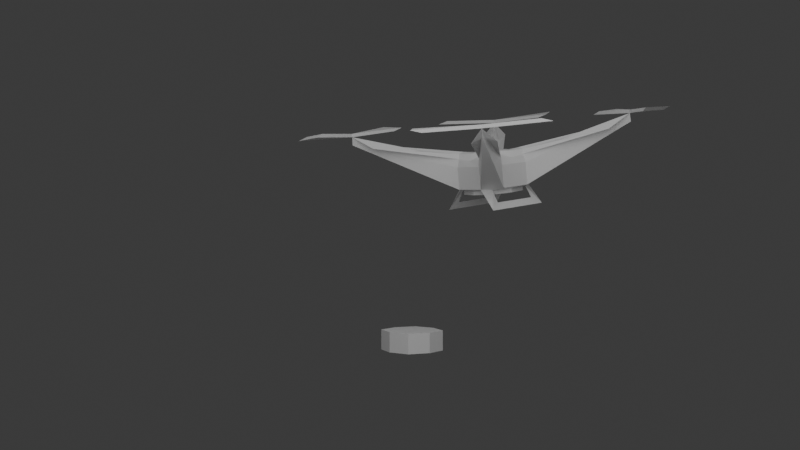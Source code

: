 # Source: drone.blend  (saved by Blender 4.0.36; exported with 4.5.12 LTS)
import bpy
from mathutils import Matrix  # noqa: F401  (used for matrix-valued properties, if any)

bpy.ops.wm.read_factory_settings(use_empty=True)
scene = bpy.context.scene
scene.name = 'Scene'

# ---- collections
col_collection = bpy.data.collections.new('Collection'); scene.collection.children.link(col_collection)

# ---- materials (node trees are filled in below, after node groups)
mat_material = bpy.data.materials.new('Material')
mat_material.alpha_threshold = 0.0
mat_material.use_transparent_shadow = False
mat_material.roughness = 0.5
mat_material.line_color = (0.0, 0.0, 0.0, 1.0)

# ---- material node trees
mat_material.use_nodes = True; mat_material.node_tree.nodes.clear()
_N = mat_material.node_tree.nodes; _L = mat_material.node_tree.links
n0 = _N.new('ShaderNodeOutputMaterial'); n0.name = 'Material Output'; n0.location = (300, 300)
n1 = _N.new('ShaderNodeBsdfPrincipled'); n1.name = 'Principled BSDF'; n1.location = (10, 300)
n1.inputs[3].default_value = 1.45
_L.new(n1.outputs[0], n0.inputs[0])
n0.is_active_output = True

# ---- world
world_world = bpy.data.worlds.new('World'); scene.world = world_world
world_world.use_nodes = True; world_world.node_tree.nodes.clear()
_N = world_world.node_tree.nodes; _L = world_world.node_tree.links
n0 = _N.new('ShaderNodeOutputWorld'); n0.name = 'World Output'; n0.location = (300, 300)
n1 = _N.new('ShaderNodeBackground'); n1.name = 'Background'; n1.location = (10, 300)
n1.inputs[0].default_value = (0.05088, 0.05088, 0.05088, 1.0)
_L.new(n1.outputs[0], n0.inputs[0])
n0.is_active_output = True
world_world.color = (0.05088, 0.05088, 0.05088)
world_world.use_sun_shadow = False
world_world.sun_shadow_jitter_overblur = 0.0

# ---- cameras
cam_camera = bpy.data.cameras.new('Camera')
cam_camera.clip_end = 100.0
cam_camera.ortho_scale = 7.314

# ---- lights
light_point = bpy.data.lights.new('Point', 'POINT')
light_point.transmission_factor = 0.0
light_point.use_soft_falloff = False
light_point.energy = 1103.0
light_point.shadow_soft_size = 6.2
light_point.shadow_maximum_resolution = 0.006
light_point.use_absolute_resolution = True

# ---- meshes
me_cube = bpy.data.meshes.new('Cube')
me_cube.from_pydata([(0.9474, 0.9474, 0.6475), (0.95, 0.95, 0.5675), (0.9474, -0.9474, 0.6475), (0.95, -0.95, 0.5675), (-0.9474, 0.9474, 0.6475), (-0.95, 0.95, 0.5675), (-0.9474, -0.9474, 0.6475), (-0.95, -0.95, 0.5675), (-0.3079, 1.328e-09, 0.05647), (2.822e-10, 0.3079, 0.05647), (3.127e-10, -0.289, 0.3306), (0.289, 1.009e-09, 0.3306), (2.822e-10, -0.3079, 0.05647), (-0.289, 1.009e-09, 0.3306), (3.127e-10, 0.289, 0.3306), (0.3079, 1.328e-09, 0.05647), (2.822e-10, 0.3079, 0.2717), (0.3079, 1.328e-09, 0.2717), (-0.3079, 1.328e-09, 0.2717), (2.822e-10, -0.3079, 0.2717), (1.592e-10, 7.683e-10, 0.4171), (-0.3079, -0.154, 0.05647), (-0.154, 0.3079, 0.05647), (-0.1445, -0.289, 0.3489), (0.289, -0.1445, 0.3489), (0.154, -0.3079, 0.05647), (-0.289, 0.1445, 0.3489), (0.1445, 0.289, 0.3489), (0.3079, 0.154, 0.05647), (-0.3079, 0.154, 0.05647), (0.154, 0.3079, 0.05647), (0.1445, -0.289, 0.3489), (0.289, 0.1445, 0.3489), (-0.154, -0.3079, 0.05647), (-0.289, -0.1445, 0.3489), (-0.1445, 0.289, 0.3489), (0.3079, -0.154, 0.05647), (0.154, 0.3079, 0.2717), (-0.154, 0.3079, 0.2717), (0.3079, -0.154, 0.2717), (0.3079, 0.154, 0.2717), (0.0, -0.275, 0.03899), (0.0, 0.275, 0.03899), (-0.275, 1.166e-09, 0.03899), (0.275, 1.166e-09, 0.03899), (-0.3079, 0.154, 0.2717), (-0.3079, -0.154, 0.2717), (-0.154, -0.3079, 0.2717), (0.154, -0.3079, 0.2717), (1.592e-10, -0.2362, 0.3969), (1.592e-10, 0.2362, 0.3969), (0.2362, 7.683e-10, 0.3969), (-0.2362, 7.683e-10, 0.3969), (-0.1851, 0.1851, 0.4134), (0.1851, 0.1851, 0.4134), (0.1851, -0.1851, 0.4134), (0.215, 0.215, 0.03899), (-0.215, 0.215, 0.03899), (-0.215, -0.215, 0.03899), (0.215, -0.215, 0.03899), (-0.1851, -0.1851, 0.4134), (-0.8779, 0.7151, 0.5204), (-0.7151, 0.8779, 0.5204), (-0.1843, 0.2504, 0.3957), (-0.2504, 0.1843, 0.3957), (-0.843, 0.843, 0.5639), (0.7151, 0.8779, 0.5204), (0.8779, 0.7151, 0.5204), (0.1843, 0.2504, 0.3957), (0.2504, 0.1843, 0.3957), (0.843, 0.843, 0.5639), (-0.7151, -0.8779, 0.5204), (-0.8779, -0.7151, 0.5204), (-0.1843, -0.2504, 0.3957), (-0.2504, -0.1843, 0.3957), (-0.843, -0.843, 0.5639), (0.8779, -0.7151, 0.5204), (0.7151, -0.8779, 0.5204), (0.1843, -0.2504, 0.3957), (0.2504, -0.1843, 0.3957), (0.843, -0.843, 0.5639), (0.3181, 0.3181, -0.1382), (-0.3181, 0.3181, -0.1382), (-0.3181, -0.3181, -0.1382), (0.3181, -0.3181, -0.1382), (0.7308, 1.526, 0.6614), (0.6398, -1.367, 0.6632), (-1.566, 0.9537, 0.6614), (-0.6214, -1.473, 0.6614), (0.5328, 1.389, 0.6831), (0.8281, -1.441, 0.6566), (-1.509, 0.7194, 0.6815), (-0.4542, -1.299, 0.6514), (-0.9474, 0.9474, 0.6475), (-0.429, 0.9405, 0.6657), (-0.4761, 1.137, 0.6825), (0.9474, 0.9474, 0.6475), (1.129, 0.4611, 0.6658), (1.296, 0.5765, 0.684), (0.9474, -0.9474, 0.6475), (1.314, -0.4483, 0.6612), (1.089, -0.3595, 0.6533), (-0.9474, -0.9474, 0.6475), (-1.221, -0.5063, 0.6633), (-1.362, -0.652, 0.6548), (0.0, -0.3181, -0.1382), (0.0, 0.3181, -0.1382), (0.2191, 0.2783, -0.07414), (-0.2191, 0.2783, -0.07414), (-0.2191, -0.2783, -0.07414), (0.2191, -0.2783, -0.07414), (-0.3079, 0.154, 0.1512), (-0.3079, -0.154, 0.1512), (-0.154, -0.3079, 0.1512), (0.154, -0.3079, 0.1512), (0.3079, -0.154, 0.1512), (0.3079, 0.154, 0.1512), (0.154, 0.3079, 0.1512), (-0.154, 0.3079, 0.1512), (-0.3079, 1.328e-09, 0.1512), (2.822e-10, -0.3079, 0.1512), (0.3079, 1.328e-09, 0.1512), (2.822e-10, 0.3079, 0.1512), (0.0, 1.166e-09, 0.3289), (0.0, -0.275, 0.3289), (0.0, 0.275, 0.3289), (-0.275, 1.166e-09, 0.3289), (0.275, 1.166e-09, 0.3289), (0.215, 0.215, 0.3289), (-0.215, 0.215, 0.3289), (-0.215, -0.215, 0.3289), (0.215, -0.215, 0.3289), (0.9474, 0.9474, 0.6802), (0.7655, 1.434, 0.6933), (0.9474, -0.9474, 0.6802), (0.5812, -1.446, 0.6939), (-0.9474, 0.9474, 0.6802), (-1.467, 0.9526, 0.6932), (-0.9474, -0.9474, 0.6802), (-0.6736, -1.389, 0.6908), (0.5991, 1.318, 0.7115), (0.8054, -1.535, 0.6861), (-1.419, 0.7558, 0.71), (-0.5331, -1.243, 0.6823), (-0.3301, 0.9394, 0.6942), (-0.3862, 1.174, 0.7142), (1.164, 0.3685, 0.6942), (1.362, 0.5058, 0.7159), (1.255, -0.5282, 0.6907), (1.067, -0.4535, 0.6841), (-1.273, -0.4223, 0.6942), (-1.441, -0.5958, 0.6842)], [], [(60, 74, 75), (47, 23, 71, 6, 7), (45, 26, 61, 4, 5), (59, 36, 3, 25), (39, 24, 76, 2, 3), (37, 27, 66, 0, 1), (38, 35, 14, 16), (40, 32, 11, 17), (58, 41, 12, 33), (42, 56, 128, 125), (56, 28, 15, 44), (46, 34, 13, 18), (48, 31, 10, 19), (55, 49, 10, 31, 78), (54, 50, 20, 51), (53, 64, 26, 13, 52), (50, 53, 52, 20), (14, 35, 63, 53, 50), (4, 61, 65), (32, 69, 54, 51, 11), (0, 66, 70), (27, 14, 50, 54, 68), (55, 78, 80), (11, 51, 55, 79, 24), (51, 20, 49, 55), (3, 2, 77, 31, 48), (114, 48, 19, 120), (3, 48, 114, 25), (33, 113, 47, 7), (120, 19, 47, 113), (7, 6, 72, 34, 46), (112, 46, 18, 119), (7, 46, 112, 21), (29, 111, 45, 5), (119, 18, 45, 111), (59, 41, 124, 131), (9, 30, 56, 42), (30, 1, 28, 56), (29, 57, 43, 8), (5, 22, 57, 29), (22, 9, 42, 57), (21, 58, 33, 7), (8, 43, 58, 21), (43, 57, 129, 126), (1, 0, 67, 32, 40), (116, 40, 17, 121), (1, 40, 116, 28), (36, 115, 39, 3), (121, 17, 39, 115), (5, 4, 62, 35, 38), (118, 38, 16, 122), (5, 38, 118, 22), (30, 117, 37, 1), (122, 16, 37, 117), (16, 14, 27, 37), (17, 11, 24, 39), (41, 59, 25, 12), (44, 59, 131, 127), (44, 15, 36, 59), (18, 13, 26, 45), (19, 10, 23, 47), (49, 60, 73, 23, 10), (20, 52, 60, 49), (52, 13, 34, 74, 60), (32, 67, 69), (35, 62, 63), (23, 73, 71), (24, 79, 76), (63, 65, 53), (63, 62, 65), (62, 4, 65), (65, 64, 53), (65, 61, 64), (61, 26, 64), (69, 70, 54), (69, 67, 70), (67, 0, 70), (70, 68, 54), (70, 66, 68), (66, 27, 68), (71, 75, 6), (71, 73, 75), (73, 60, 75), (75, 72, 6), (75, 74, 72), (74, 34, 72), (76, 80, 2), (76, 79, 80), (79, 55, 80), (80, 77, 2), (80, 78, 77), (78, 31, 77), (86, 90, 2), (85, 89, 0), (87, 91, 4), (88, 6, 92), (94, 95, 93), (97, 98, 96), (100, 101, 99), (103, 102, 104), (58, 83, 21), (57, 82, 29), (28, 81, 56), (36, 84, 59), (83, 58, 109), (84, 105, 110), (82, 57, 108), (108, 107, 106), (105, 109, 110), (21, 112, 119, 8), (8, 119, 111, 29), (25, 114, 120, 12), (12, 120, 113, 33), (28, 116, 121, 15), (15, 121, 115, 36), (22, 118, 122, 9), (9, 122, 117, 30), (129, 125, 123, 126), (125, 128, 127, 123), (126, 123, 124, 130), (123, 127, 131, 124), (41, 58, 130, 124), (56, 44, 127, 128), (58, 43, 126, 130), (57, 42, 125, 129), (56, 81, 107), (106, 107, 81), (106, 82, 108), (105, 83, 109), (59, 84, 110), (135, 134, 141), (133, 132, 140), (137, 136, 142), (139, 143, 138), (144, 136, 145), (146, 132, 147), (148, 134, 149), (150, 151, 138), (6, 88, 139, 138), (100, 99, 134, 148), (90, 86, 135, 141), (0, 89, 140, 132), (99, 101, 149, 134), (94, 93, 136, 144), (2, 90, 141, 134), (101, 100, 148, 149), (93, 95, 145, 136), (4, 91, 142, 136), (102, 103, 150, 138), (95, 94, 144, 145), (92, 6, 138, 143), (104, 102, 138, 151), (85, 0, 132, 133), (97, 96, 132, 146), (89, 85, 133, 140), (103, 104, 151, 150), (86, 2, 134, 135), (96, 98, 147, 132), (91, 87, 137, 142), (87, 4, 136, 137), (98, 97, 146, 147), (88, 92, 143, 139)])
_uv = me_cube.uv_layers.new(name='UVMap')
_uv.uv.foreach_set('vector', [0.8125, 0.6875, 0.8438, 0.6875, 0.8438, 0.7188, 0.5625, 0.9375, 0.625, 0.9375, 0.625, 0.9688, 0.625, 1.0, 0.5625, 1.0, 0.5625, 0.1875, 0.625, 0.1875, 0.625, 0.2188, 0.625, 0.25, 0.5625, 0.25, 0.3125, 0.6875, 0.375, 0.6875, 0.375, 0.75, 0.3125, 0.75, 0.5625, 0.6875, 0.625, 0.6875, 0.625, 0.7188, 0.625, 0.75, 0.5625, 0.75, 0.5625, 0.4375, 0.625, 0.4375, 0.625, 0.4688, 0.625, 0.5, 0.5625, 0.5, 0.5625, 0.3125, 0.625, 0.3125, 0.625, 0.375, 0.5625, 0.375, 0.5625, 0.5625, 0.625, 0.5625, 0.625, 0.625, 0.5625, 0.625, 0.1875, 0.6875, 0.25, 0.6875, 0.25, 0.75, 0.1875, 0.75, 0.25, 0.5625, 0.3125, 0.5625, 0.3125, 0.5625, 0.25, 0.5625, 0.3125, 0.5625, 0.375, 0.5625, 0.375, 0.625, 0.3125, 0.625, 0.5625, 0.0625, 0.625, 0.0625, 0.625, 0.125, 0.5625, 0.125, 0.5625, 0.8125, 0.625, 0.8125, 0.625, 0.875, 0.5625, 0.875, 0.6875, 0.6875, 0.75, 0.6875, 0.75, 0.75, 0.6875, 0.75, 0.6875, 0.7188, 0.6875, 0.5625, 0.75, 0.5625, 0.75, 0.625, 0.6875, 0.625, 0.8125, 0.5625, 0.8438, 0.5625, 0.875, 0.5625, 0.875, 0.625, 0.8125, 0.625, 0.75, 0.5625, 0.8125, 0.5625, 0.8125, 0.625, 0.75, 0.625, 0.75, 0.5, 0.8125, 0.5, 0.8125, 0.5312, 0.8125, 0.5625, 0.75, 0.5625, 0.875, 0.5, 0.875, 0.5312, 0.8438, 0.5312, 0.625, 0.5625, 0.6562, 0.5625, 0.6875, 0.5625, 0.6875, 0.625, 0.625, 0.625, 0.625, 0.5, 0.6562, 0.5, 0.6562, 0.5312, 0.6875, 0.5, 0.75, 0.5, 0.75, 0.5625, 0.6875, 0.5625, 0.6875, 0.5312, 0.6875, 0.6875, 0.6875, 0.7188, 0.6562, 0.7188, 0.625, 0.625, 0.6875, 0.625, 0.6875, 0.6875, 0.6562, 0.6875, 0.625, 0.6875, 0.6875, 0.625, 0.75, 0.625, 0.75, 0.6875, 0.6875, 0.6875, 0.5625, 0.75, 0.625, 0.75, 0.625, 0.7812, 0.625, 0.8125, 0.5625, 0.8125, 0.4062, 0.8125, 0.4375, 0.8125, 0.4375, 0.875, 0.4062, 0.875, 0.4375, 0.75, 0.4375, 0.8125, 0.4062, 0.8125, 0.375, 0.8125, 0.375, 0.9375, 0.4062, 0.9375, 0.4375, 0.9375, 0.375, 1.0, 0.4062, 0.875, 0.4375, 0.875, 0.4375, 0.9375, 0.4062, 0.9375, 0.5625, 0.0, 0.625, 0.0, 0.625, 0.03125, 0.625, 0.0625, 0.5625, 0.0625, 0.4062, 0.0625, 0.4375, 0.0625, 0.4375, 0.125, 0.4062, 0.125, 0.4375, 0.0, 0.4375, 0.0625, 0.4062, 0.0625, 0.375, 0.0625, 0.375, 0.1875, 0.4062, 0.1875, 0.4375, 0.1875, 0.375, 0.25, 0.4062, 0.125, 0.4375, 0.125, 0.4375, 0.1875, 0.4062, 0.1875, 0.3125, 0.6875, 0.25, 0.6875, 0.25, 0.6875, 0.3125, 0.6875, 0.25, 0.5, 0.3125, 0.5, 0.3125, 0.5625, 0.25, 0.5625, 0.3125, 0.5, 0.375, 0.5, 0.375, 0.5625, 0.3125, 0.5625, 0.125, 0.5625, 0.1875, 0.5625, 0.1875, 0.625, 0.125, 0.625, 0.125, 0.5, 0.1875, 0.5, 0.1875, 0.5625, 0.125, 0.5625, 0.1875, 0.5, 0.25, 0.5, 0.25, 0.5625, 0.1875, 0.5625, 0.125, 0.6875, 0.1875, 0.6875, 0.1875, 0.75, 0.125, 0.75, 0.125, 0.625, 0.1875, 0.625, 0.1875, 0.6875, 0.125, 0.6875, 0.1875, 0.625, 0.1875, 0.5625, 0.1875, 0.5625, 0.1875, 0.625, 0.5625, 0.5, 0.625, 0.5, 0.625, 0.5312, 0.625, 0.5625, 0.5625, 0.5625, 0.4062, 0.5625, 0.4375, 0.5625, 0.4375, 0.625, 0.4062, 0.625, 0.4375, 0.5, 0.4375, 0.5625, 0.4062, 0.5625, 0.375, 0.5625, 0.375, 0.6875, 0.4062, 0.6875, 0.4375, 0.6875, 0.375, 0.75, 0.4062, 0.625, 0.4375, 0.625, 0.4375, 0.6875, 0.4062, 0.6875, 0.5625, 0.25, 0.625, 0.25, 0.625, 0.2812, 0.625, 0.3125, 0.5625, 0.3125, 0.4062, 0.3125, 0.4375, 0.3125, 0.4375, 0.375, 0.4062, 0.375, 0.4375, 0.25, 0.4375, 0.3125, 0.4062, 0.3125, 0.375, 0.3125, 0.375, 0.4375, 0.4062, 0.4375, 0.4375, 0.4375, 0.375, 0.5, 0.4062, 0.375, 0.4375, 0.375, 0.4375, 0.4375, 0.4062, 0.4375, 0.5625, 0.375, 0.625, 0.375, 0.625, 0.4375, 0.5625, 0.4375, 0.5625, 0.625, 0.625, 0.625, 0.625, 0.6875, 0.5625, 0.6875, 0.25, 0.6875, 0.3125, 0.6875, 0.3125, 0.75, 0.25, 0.75, 0.3125, 0.625, 0.3125, 0.6875, 0.3125, 0.6875, 0.3125, 0.625, 0.3125, 0.625, 0.375, 0.625, 0.375, 0.6875, 0.3125, 0.6875, 0.5625, 0.125, 0.625, 0.125, 0.625, 0.1875, 0.5625, 0.1875, 0.5625, 0.875, 0.625, 0.875, 0.625, 0.9375, 0.5625, 0.9375, 0.75, 0.6875, 0.8125, 0.6875, 0.8125, 0.7188, 0.8125, 0.75, 0.75, 0.75, 0.75, 0.625, 0.8125, 0.625, 0.8125, 0.6875, 0.75, 0.6875, 0.8125, 0.625, 0.875, 0.625, 0.875, 0.6875, 0.8438, 0.6875, 0.8125, 0.6875, 0.625, 0.5625, 0.625, 0.5312, 0.6562, 0.5625, 0.8125, 0.5, 0.8438, 0.5, 0.8125, 0.5312, 0.8125, 0.75, 0.8125, 0.7188, 0.8438, 0.75, 0.625, 0.6875, 0.6562, 0.6875, 0.625, 0.7188, 0.8125, 0.5312, 0.8438, 0.5312, 0.8125, 0.5625, 0.8125, 0.5312, 0.8438, 0.5, 0.8438, 0.5312, 0.8438, 0.5, 0.875, 0.5, 0.8438, 0.5312, 0.8438, 0.5312, 0.8438, 0.5625, 0.8125, 0.5625, 0.8438, 0.5312, 0.875, 0.5312, 0.8438, 0.5625, 0.875, 0.5312, 0.875, 0.5625, 0.8438, 0.5625, 0.6562, 0.5625, 0.6562, 0.5312, 0.6875, 0.5625, 0.6562, 0.5625, 0.625, 0.5312, 0.6562, 0.5312, 0.625, 0.5312, 0.625, 0.5, 0.6562, 0.5312, 0.6562, 0.5312, 0.6875, 0.5312, 0.6875, 0.5625, 0.6562, 0.5312, 0.6562, 0.5, 0.6875, 0.5312, 0.6562, 0.5, 0.6875, 0.5, 0.6875, 0.5312, 0.8438, 0.75, 0.8438, 0.7188, 0.875, 0.75, 0.8438, 0.75, 0.8125, 0.7188, 0.8438, 0.7188, 0.8125, 0.7188, 0.8125, 0.6875, 0.8438, 0.7188, 0.8438, 0.7188, 0.875, 0.7188, 0.875, 0.75, 0.8438, 0.7188, 0.8438, 0.6875, 0.875, 0.7188, 0.8438, 0.6875, 0.875, 0.6875, 0.875, 0.7188, 0.625, 0.7188, 0.6562, 0.7188, 0.625, 0.75, 0.625, 0.7188, 0.6562, 0.6875, 0.6562, 0.7188, 0.6562, 0.6875, 0.6875, 0.6875, 0.6562, 0.7188, 0.6562, 0.7188, 0.6562, 0.75, 0.625, 0.75, 0.6562, 0.7188, 0.6875, 0.7188, 0.6562, 0.75, 0.6875, 0.7188, 0.6875, 0.75, 0.6562, 0.75, 0.0, 0.0, 0.0, 0.0, 0.0, 0.0, 0.0, 0.0, 0.0, 0.0, 0.0, 0.0, 0.0, 0.0, 0.0, 0.0, 0.0, 0.0, 0.0, 0.0, 0.0, 0.0, 0.0, 0.0, 0.0, 0.0, 0.0, 0.0, 0.0, 0.0, 0.0, 0.0, 0.0, 0.0, 0.0, 0.0, 0.0, 0.0, 0.0, 0.0, 0.0, 0.0, 0.0, 0.0, 0.0, 0.0, 0.0, 0.0, 0.0, 0.0, 0.0, 0.0, 0.0, 0.0, 0.0, 0.0, 0.0, 0.0, 0.0, 0.0, 0.0, 0.0, 0.0, 0.0, 0.0, 0.0, 0.0, 0.0, 0.0, 0.0, 0.0, 0.0, 0.0, 0.0, 0.0, 0.0, 0.0, 0.0, 0.0, 0.0, 0.0, 0.0, 0.0, 0.0, 0.0, 0.0, 0.0, 0.0, 0.0, 0.0, 0.0, 0.0, 0.0, 0.0, 0.0, 0.0, 0.0, 0.0, 0.0, 0.0, 0.0, 0.0, 0.375, 0.0625, 0.4062, 0.0625, 0.4062, 0.125, 0.375, 0.125, 0.375, 0.125, 0.4062, 0.125, 0.4062, 0.1875, 0.375, 0.1875, 0.375, 0.8125, 0.4062, 0.8125, 0.4062, 0.875, 0.375, 0.875, 0.375, 0.875, 0.4062, 0.875, 0.4062, 0.9375, 0.375, 0.9375, 0.375, 0.5625, 0.4062, 0.5625, 0.4062, 0.625, 0.375, 0.625, 0.375, 0.625, 0.4062, 0.625, 0.4062, 0.6875, 0.375, 0.6875, 0.375, 0.3125, 0.4062, 0.3125, 0.4062, 0.375, 0.375, 0.375, 0.375, 0.375, 0.4062, 0.375, 0.4062, 0.4375, 0.375, 0.4375, 0.1875, 0.5625, 0.25, 0.5625, 0.25, 0.625, 0.1875, 0.625, 0.25, 0.5625, 0.3125, 0.5625, 0.3125, 0.625, 0.25, 0.625, 0.1875, 0.625, 0.25, 0.625, 0.25, 0.6875, 0.1875, 0.6875, 0.25, 0.625, 0.3125, 0.625, 0.3125, 0.6875, 0.25, 0.6875, 0.25, 0.6875, 0.1875, 0.6875, 0.1875, 0.6875, 0.25, 0.6875, 0.3125, 0.5625, 0.3125, 0.625, 0.3125, 0.625, 0.3125, 0.5625, 0.1875, 0.6875, 0.1875, 0.625, 0.1875, 0.625, 0.1875, 0.6875, 0.1875, 0.5625, 0.25, 0.5625, 0.25, 0.5625, 0.1875, 0.5625, 0.0, 0.0, 0.0, 0.0, 0.0, 0.0, 0.0, 0.0, 0.0, 0.0, 0.0, 0.0, 0.0, 0.0, 0.0, 0.0, 0.0, 0.0, 0.0, 0.0, 0.0, 0.0, 0.0, 0.0, 0.0, 0.0, 0.0, 0.0, 0.0, 0.0, 0.0, 0.0, 0.0, 0.0, 0.0, 0.0, 0.0, 0.0, 0.0, 0.0, 0.0, 0.0, 0.0, 0.0, 0.0, 0.0, 0.0, 0.0, 0.0, 0.0, 0.0, 0.0, 0.0, 0.0, 0.0, 0.0, 0.0, 0.0, 0.0, 0.0, 0.0, 0.0, 0.0, 0.0, 0.0, 0.0, 0.0, 0.0, 0.0, 0.0, 0.0, 0.0, 0.0, 0.0, 0.0, 0.0, 0.0, 0.0, 0.0, 0.0, 0.0, 0.0, 0.0, 0.0, 0.0, 0.0, 0.0, 0.0, 0.0, 0.0, 0.0, 0.0, 0.0, 0.0, 0.0, 0.0, 0.0, 0.0, 0.0, 0.0, 0.0, 0.0, 0.0, 0.0, 0.0, 0.0, 0.0, 0.0, 0.0, 0.0, 0.0, 0.0, 0.0, 0.0, 0.0, 0.0, 0.0, 0.0, 0.0, 0.0, 0.0, 0.0, 0.0, 0.0, 0.0, 0.0, 0.0, 0.0, 0.0, 0.0, 0.0, 0.0, 0.0, 0.0, 0.0, 0.0, 0.0, 0.0, 0.0, 0.0, 0.0, 0.0, 0.0, 0.0, 0.0, 0.0, 0.0, 0.0, 0.0, 0.0, 0.0, 0.0, 0.0, 0.0, 0.0, 0.0, 0.0, 0.0, 0.0, 0.0, 0.0, 0.0, 0.0, 0.0, 0.0, 0.0, 0.0, 0.0, 0.0, 0.0, 0.0, 0.0, 0.0, 0.0, 0.0, 0.0, 0.0, 0.0, 0.0, 0.0, 0.0, 0.0, 0.0, 0.0, 0.0, 0.0, 0.0, 0.0, 0.0, 0.0, 0.0, 0.0, 0.0, 0.0, 0.0, 0.0, 0.0, 0.0, 0.0, 0.0, 0.0, 0.0, 0.0, 0.0, 0.0, 0.0, 0.0, 0.0, 0.0, 0.0, 0.0, 0.0, 0.0, 0.0, 0.0, 0.0, 0.0, 0.0, 0.0, 0.0, 0.0, 0.0, 0.0, 0.0, 0.0, 0.0, 0.0, 0.0, 0.0, 0.0, 0.0, 0.0, 0.0, 0.0, 0.0, 0.0, 0.0, 0.0, 0.0, 0.0, 0.0, 0.0, 0.0, 0.0, 0.0, 0.0, 0.0, 0.0, 0.0, 0.0, 0.0, 0.0, 0.0, 0.0, 0.0, 0.0, 0.0, 0.0, 0.0, 0.0, 0.0, 0.0, 0.0, 0.0, 0.0, 0.0, 0.0, 0.0, 0.0, 0.0])
me_cube.materials.append(mat_material)
me_cube.use_mirror_vertex_groups = False
me_cube.update()
me_cube_001 = bpy.data.meshes.new('Cube.001')
me_cube_001.from_pydata([(0.0, 0.0, -1.306), (0.0, -0.5, -1.306), (0.0, 0.5, -1.306), (-0.5, 0.0, -1.306), (0.5, 0.0, -1.306), (0.3909, 0.3909, -1.306), (-0.3909, 0.3909, -1.306), (-0.3909, -0.3909, -1.306), (0.3909, -0.3909, -1.306), (0.0, 0.0, -0.9469), (0.0, -0.5, -0.9469), (0.0, 0.5, -0.9469), (-0.5, 0.0, -0.9469), (0.5, 0.0, -0.9469), (0.3909, 0.3909, -0.9469), (-0.3909, 0.3909, -0.9469), (-0.3909, -0.3909, -0.9469), (0.3909, -0.3909, -0.9469)], [], [(6, 3, 0, 2), (2, 0, 4, 5), (3, 7, 1, 0), (0, 1, 8, 4), (15, 11, 9, 12), (11, 14, 13, 9), (12, 9, 10, 16), (9, 13, 17, 10), (6, 2, 11, 15), (2, 5, 14, 11), (4, 8, 17, 13), (7, 3, 12, 16), (3, 6, 15, 12), (5, 4, 13, 14), (8, 1, 10, 17), (1, 7, 16, 10)])
_uv = me_cube_001.uv_layers.new(name='UVMap')
_uv.uv.foreach_set('vector', [0.1875, 0.5625, 0.1875, 0.625, 0.25, 0.625, 0.25, 0.5625, 0.25, 0.5625, 0.25, 0.625, 0.3125, 0.625, 0.3125, 0.5625, 0.1875, 0.625, 0.1875, 0.6875, 0.25, 0.6875, 0.25, 0.625, 0.25, 0.625, 0.25, 0.6875, 0.3125, 0.6875, 0.3125, 0.625, 0.1875, 0.5625, 0.25, 0.5625, 0.25, 0.625, 0.1875, 0.625, 0.25, 0.5625, 0.3125, 0.5625, 0.3125, 0.625, 0.25, 0.625, 0.1875, 0.625, 0.25, 0.625, 0.25, 0.6875, 0.1875, 0.6875, 0.25, 0.625, 0.3125, 0.625, 0.3125, 0.6875, 0.25, 0.6875, 0.1875, 0.5625, 0.25, 0.5625, 0.25, 0.5625, 0.1875, 0.5625, 0.25, 0.5625, 0.3125, 0.5625, 0.3125, 0.5625, 0.25, 0.5625, 0.3125, 0.625, 0.3125, 0.6875, 0.3125, 0.6875, 0.3125, 0.625, 0.1875, 0.6875, 0.1875, 0.625, 0.1875, 0.625, 0.1875, 0.6875, 0.1875, 0.625, 0.1875, 0.5625, 0.1875, 0.5625, 0.1875, 0.625, 0.3125, 0.5625, 0.3125, 0.625, 0.3125, 0.625, 0.3125, 0.5625, 0.3125, 0.6875, 0.25, 0.6875, 0.25, 0.6875, 0.3125, 0.6875, 0.25, 0.6875, 0.1875, 0.6875, 0.1875, 0.6875, 0.25, 0.6875])
me_cube_001.materials.append(mat_material)
me_cube_001.use_mirror_vertex_groups = False
me_cube_001.update()
me_cube_002 = bpy.data.meshes.new('Cube.002')
me_cube_002.from_pydata([(0.0, 0.0, -1.306), (0.0, -0.5, -1.306), (0.0, 0.5, -1.306), (-0.5, 0.0, -1.306), (0.5, 0.0, -1.306), (0.3909, 0.3909, -1.306), (-0.3909, 0.3909, -1.306), (-0.3909, -0.3909, -1.306), (0.3909, -0.3909, -1.306), (0.0, 0.0, -0.9469), (0.0, -0.5, -0.9469), (0.0, 0.5, -0.9469), (-0.5, 0.0, -0.9469), (0.5, 0.0, -0.9469), (0.3909, 0.3909, -0.9469), (-0.3909, 0.3909, -0.9469), (-0.3909, -0.3909, -0.9469), (0.3909, -0.3909, -0.9469)], [], [(6, 3, 0, 2), (2, 0, 4, 5), (3, 7, 1, 0), (0, 1, 8, 4), (15, 11, 9, 12), (11, 14, 13, 9), (12, 9, 10, 16), (9, 13, 17, 10), (6, 2, 11, 15), (2, 5, 14, 11), (4, 8, 17, 13), (7, 3, 12, 16), (3, 6, 15, 12), (5, 4, 13, 14), (8, 1, 10, 17), (1, 7, 16, 10)])
_uv = me_cube_002.uv_layers.new(name='UVMap')
_uv.uv.foreach_set('vector', [0.1875, 0.5625, 0.1875, 0.625, 0.25, 0.625, 0.25, 0.5625, 0.25, 0.5625, 0.25, 0.625, 0.3125, 0.625, 0.3125, 0.5625, 0.1875, 0.625, 0.1875, 0.6875, 0.25, 0.6875, 0.25, 0.625, 0.25, 0.625, 0.25, 0.6875, 0.3125, 0.6875, 0.3125, 0.625, 0.1875, 0.5625, 0.25, 0.5625, 0.25, 0.625, 0.1875, 0.625, 0.25, 0.5625, 0.3125, 0.5625, 0.3125, 0.625, 0.25, 0.625, 0.1875, 0.625, 0.25, 0.625, 0.25, 0.6875, 0.1875, 0.6875, 0.25, 0.625, 0.3125, 0.625, 0.3125, 0.6875, 0.25, 0.6875, 0.1875, 0.5625, 0.25, 0.5625, 0.25, 0.5625, 0.1875, 0.5625, 0.25, 0.5625, 0.3125, 0.5625, 0.3125, 0.5625, 0.25, 0.5625, 0.3125, 0.625, 0.3125, 0.6875, 0.3125, 0.6875, 0.3125, 0.625, 0.1875, 0.6875, 0.1875, 0.625, 0.1875, 0.625, 0.1875, 0.6875, 0.1875, 0.625, 0.1875, 0.5625, 0.1875, 0.5625, 0.1875, 0.625, 0.3125, 0.5625, 0.3125, 0.625, 0.3125, 0.625, 0.3125, 0.5625, 0.3125, 0.6875, 0.25, 0.6875, 0.25, 0.6875, 0.3125, 0.6875, 0.25, 0.6875, 0.1875, 0.6875, 0.1875, 0.6875, 0.25, 0.6875])
me_cube_002.materials.append(mat_material)
me_cube_002.use_mirror_vertex_groups = False
me_cube_002.update()

# ---- objects
ob_drone = bpy.data.objects.new('drone', me_cube)
ob_camera = bpy.data.objects.new('Camera', cam_camera)
ob_cont = bpy.data.objects.new('cont', me_cube_001)
ob_cont2 = bpy.data.objects.new('cont2', me_cube_002)
ob_point = bpy.data.objects.new('Point', light_point)

# ---- transforms, parenting, visibility, modifiers, constraints
ob_drone.location = (1.016, 0.0, 1.319)
ob_drone.rotation_euler = (0.0, -0.1122, 0.0)
ob_drone.lock_rotations_4d = False
ob_drone.empty_display_type = 'ARROWS'
ob_drone.lineart.crease_threshold = 0.0
ob_camera.location = (-6.302, -7.973, 1.31)
ob_camera.rotation_euler = (1.542, 2.192e-07, -0.6581)
ob_camera.scale = (1.447, 1.447, 1.447)
ob_camera.lock_rotations_4d = False
ob_camera.empty_display_type = 'ARROWS'
ob_camera.color = (0.0, 0.0, 0.0, 0.0)
ob_camera.display_type = 'WIRE'
ob_camera.lineart.crease_threshold = 0.0
ob_cont.location = (0.9334, 0.0001777, 1.983)
ob_cont.rotation_euler = (0.0002971, -0.1115, 0.0003857)
ob_cont.scale = (0.5139, 0.5139, 0.5139)
ob_cont.lock_rotations_4d = False
ob_cont.empty_display_type = 'ARROWS'
ob_cont.lineart.crease_threshold = 0.0
ob_cont2.location = (0.0, 0.0, 0.5408)
ob_cont2.scale = (0.5139, 0.5139, 0.5139)
ob_cont2.lock_rotations_4d = False
ob_cont2.empty_display_type = 'ARROWS'
ob_cont2.lineart.crease_threshold = 0.0
ob_point.location = (-3.483, -4.925, 5.456)

# ---- collection membership
col_collection.objects.link(ob_drone)
col_collection.objects.link(ob_camera)
col_collection.objects.link(ob_cont)
col_collection.objects.link(ob_cont2)
col_collection.objects.link(ob_point)

# ---- scene / render settings (as saved in the file)
scene.camera = ob_camera
scene.frame_start = 1; scene.frame_end = 250; scene.frame_set(107)
scene.render.engine = 'BLENDER_EEVEE_NEXT'
scene.cycles.sampling_pattern = 'TABULATED_SOBOL'
bpy.context.view_layer.update()
